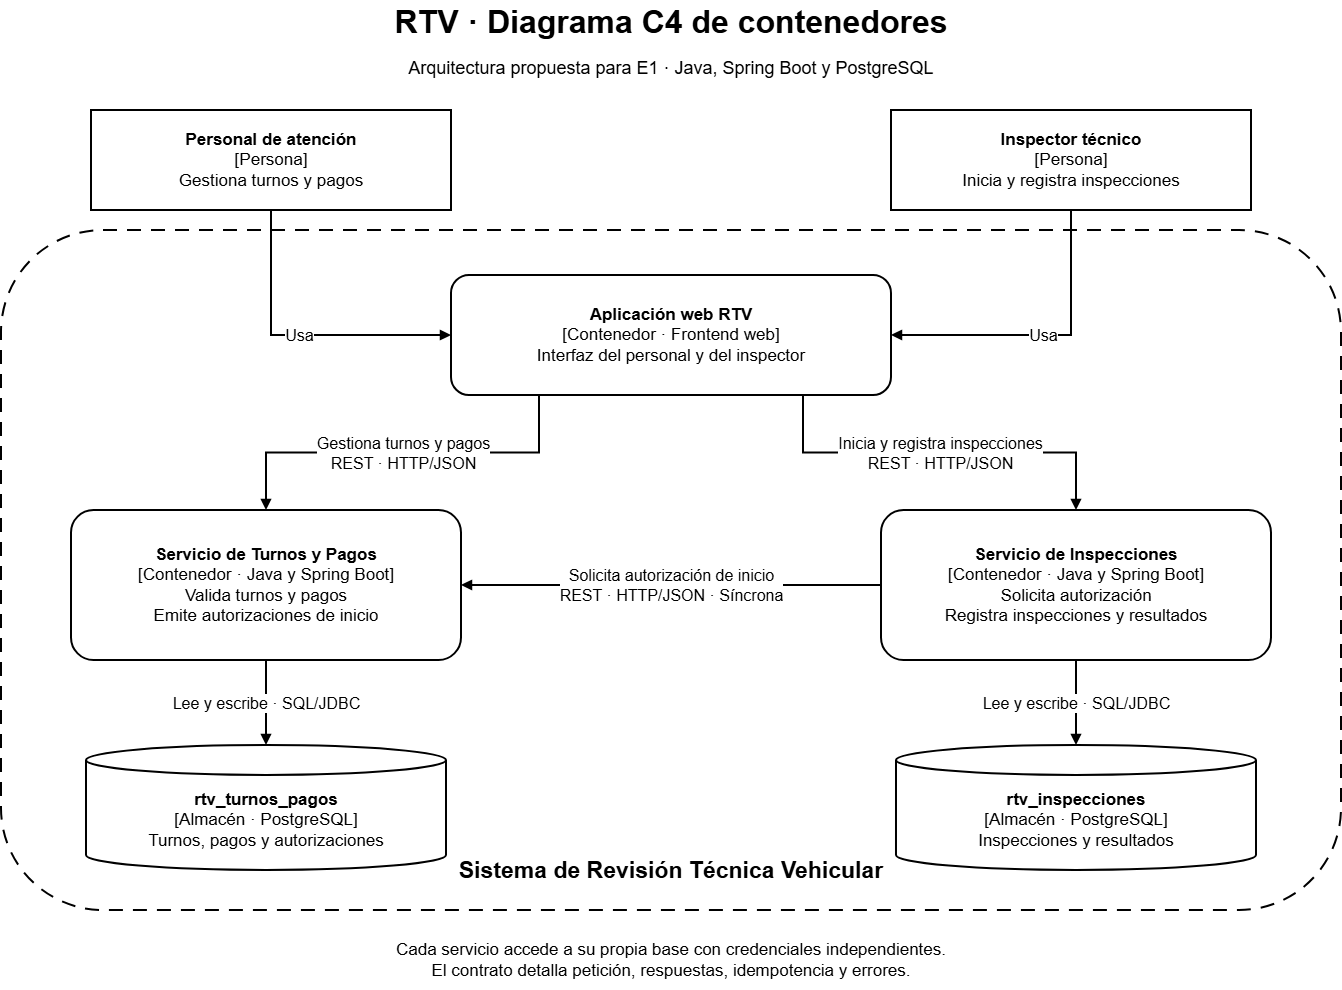

The diagram above was exported from draw.io. Its source (the exported page's mxGraphModel, read from the mxfile embedded in the PNG):
<mxGraphModel dx="1675" dy="887" grid="0" gridSize="10" guides="1" tooltips="1" connect="1" arrows="1" fold="1" page="1" pageScale="1" pageWidth="1400" pageHeight="1040" background="light-dark(#FFFFFF,#000000)" math="0" shadow="0">
  <root>
    <mxCell id="0" />
    <mxCell id="1" parent="0" />
    <mxCell id="boundary" parent="1" style="whiteSpace=wrap;html=1;fillColor=#FFFFFF;strokeColor=#000000;fontColor=#000000;fontFamily=Arial;fontSize=17;strokeWidth=2;spacing=10;dashed=1;dashPattern=7 5;rounded=1;verticalAlign=bottom;spacingBottom=15;fontStyle=1;fontSize=23;fillColor=none;" value="Sistema de Revisión Técnica Vehicular" vertex="1">
      <mxGeometry height="680" width="1340" x="30" y="250" as="geometry" />
    </mxCell>
    <mxCell id="title" parent="1" style="whiteSpace=wrap;html=1;fillColor=#FFFFFF;strokeColor=#000000;fontColor=#000000;fontFamily=Arial;fontSize=17;strokeWidth=2;spacing=10;strokeColor=none;fontSize=32;fontStyle=1;" value="RTV · Diagrama C4 de contenedores" vertex="1">
      <mxGeometry height="45" width="1100" x="150" y="20" as="geometry" />
    </mxCell>
    <mxCell id="sub" parent="1" style="whiteSpace=wrap;html=1;fillColor=#FFFFFF;strokeColor=#000000;fontColor=#000000;fontFamily=Arial;fontSize=17;strokeWidth=2;spacing=10;strokeColor=none;fontSize=18;" value="Arquitectura propuesta para E1 · Java, Spring Boot y PostgreSQL" vertex="1">
      <mxGeometry height="30" width="1000" x="200" y="73" as="geometry" />
    </mxCell>
    <mxCell id="person1" parent="1" style="whiteSpace=wrap;html=1;fillColor=#FFFFFF;strokeColor=#000000;fontColor=#000000;fontFamily=Arial;fontSize=17;strokeWidth=2;spacing=10;" value="&lt;b&gt;Personal de atención&lt;/b&gt;&lt;br&gt;[Persona]&lt;br&gt;Gestiona turnos y pagos" vertex="1">
      <mxGeometry height="100" width="360" x="120" y="130" as="geometry" />
    </mxCell>
    <mxCell id="person2" parent="1" style="whiteSpace=wrap;html=1;fillColor=#FFFFFF;strokeColor=#000000;fontColor=#000000;fontFamily=Arial;fontSize=17;strokeWidth=2;spacing=10;" value="&lt;b&gt;Inspector técnico&lt;/b&gt;&lt;br&gt;[Persona]&lt;br&gt;Inicia y registra inspecciones" vertex="1">
      <mxGeometry height="100" width="360" x="920" y="130" as="geometry" />
    </mxCell>
    <mxCell id="web" parent="1" style="whiteSpace=wrap;html=1;fillColor=#FFFFFF;strokeColor=#000000;fontColor=#000000;fontFamily=Arial;fontSize=17;strokeWidth=2;spacing=10;rounded=1;" value="&lt;b&gt;Aplicación web RTV&lt;/b&gt;&lt;br&gt;[Contenedor · Frontend web]&lt;br&gt;Interfaz del personal y del inspector" vertex="1">
      <mxGeometry height="120" width="440" x="480" y="295" as="geometry" />
    </mxCell>
    <mxCell id="turnos" parent="1" style="whiteSpace=wrap;html=1;fillColor=#FFFFFF;strokeColor=#000000;fontColor=#000000;fontFamily=Arial;fontSize=17;strokeWidth=2;spacing=10;rounded=1;" value="&lt;b&gt;Servicio de Turnos y Pagos&lt;/b&gt;&lt;br&gt;[Contenedor · Java y Spring Boot]&lt;br&gt;Valida turnos y pagos&lt;br&gt;Emite autorizaciones de inicio" vertex="1">
      <mxGeometry height="150" width="390" x="100" y="530" as="geometry" />
    </mxCell>
    <mxCell id="ins" parent="1" style="whiteSpace=wrap;html=1;fillColor=#FFFFFF;strokeColor=#000000;fontColor=#000000;fontFamily=Arial;fontSize=17;strokeWidth=2;spacing=10;rounded=1;" value="&lt;b&gt;Servicio de Inspecciones&lt;/b&gt;&lt;br&gt;[Contenedor · Java y Spring Boot]&lt;br&gt;Solicita autorización&lt;br&gt;Registra inspecciones y resultados" vertex="1">
      <mxGeometry height="150" width="390" x="910" y="530" as="geometry" />
    </mxCell>
    <mxCell id="db1" parent="1" style="whiteSpace=wrap;html=1;fillColor=#FFFFFF;strokeColor=#000000;fontColor=#000000;fontFamily=Arial;fontSize=17;strokeWidth=2;spacing=10;shape=cylinder3;boundedLbl=1;size=15;" value="&lt;b&gt;rtv_turnos_pagos&lt;/b&gt;&lt;br&gt;[Almacén · PostgreSQL]&lt;br&gt;Turnos, pagos y autorizaciones" vertex="1">
      <mxGeometry height="125" width="360" x="115" y="765" as="geometry" />
    </mxCell>
    <mxCell id="db2" parent="1" style="whiteSpace=wrap;html=1;fillColor=#FFFFFF;strokeColor=#000000;fontColor=#000000;fontFamily=Arial;fontSize=17;strokeWidth=2;spacing=10;shape=cylinder3;boundedLbl=1;size=15;" value="&lt;b&gt;rtv_inspecciones&lt;/b&gt;&lt;br&gt;[Almacén · PostgreSQL]&lt;br&gt;Inspecciones y resultados" vertex="1">
      <mxGeometry height="125" width="360" x="925" y="765" as="geometry" />
    </mxCell>
    <mxCell id="e1" edge="1" parent="1" source="person1" style="edgeStyle=orthogonalEdgeStyle;rounded=0;html=1;strokeColor=#000000;fontColor=#000000;fontFamily=Arial;fontSize=16;strokeWidth=2;endArrow=block;endFill=1;labelBackgroundColor=#FFFFFF;exitX=0.5;exitY=1;entryX=0;entryY=0.5;" target="web" value="Usa">
      <mxGeometry relative="1" as="geometry" />
    </mxCell>
    <mxCell id="e2" edge="1" parent="1" source="person2" style="edgeStyle=orthogonalEdgeStyle;rounded=0;html=1;strokeColor=#000000;fontColor=#000000;fontFamily=Arial;fontSize=16;strokeWidth=2;endArrow=block;endFill=1;labelBackgroundColor=#FFFFFF;exitX=0.5;exitY=1;entryX=1;entryY=0.5;" target="web" value="Usa">
      <mxGeometry relative="1" as="geometry" />
    </mxCell>
    <mxCell id="e3" edge="1" parent="1" source="web" style="edgeStyle=orthogonalEdgeStyle;rounded=0;html=1;strokeColor=#000000;fontColor=#000000;fontFamily=Arial;fontSize=16;strokeWidth=2;endArrow=block;endFill=1;labelBackgroundColor=#FFFFFF;exitX=0.2;exitY=1;entryX=0.5;entryY=0;" target="turnos" value="Gestiona turnos y pagos&lt;br&gt;REST · HTTP/JSON">
      <mxGeometry relative="1" as="geometry" />
    </mxCell>
    <mxCell id="e4" edge="1" parent="1" source="web" style="edgeStyle=orthogonalEdgeStyle;rounded=0;html=1;strokeColor=#000000;fontColor=#000000;fontFamily=Arial;fontSize=16;strokeWidth=2;endArrow=block;endFill=1;labelBackgroundColor=#FFFFFF;exitX=0.8;exitY=1;entryX=0.5;entryY=0;" target="ins" value="Inicia y registra inspecciones&lt;br&gt;REST · HTTP/JSON">
      <mxGeometry relative="1" as="geometry" />
    </mxCell>
    <mxCell id="e5" edge="1" parent="1" source="ins" style="edgeStyle=orthogonalEdgeStyle;rounded=0;html=1;strokeColor=#000000;fontColor=#000000;fontFamily=Arial;fontSize=16;strokeWidth=2;endArrow=block;endFill=1;labelBackgroundColor=#FFFFFF;exitX=0;exitY=0.5;entryX=1;entryY=0.5;" target="turnos" value="Solicita autorización de inicio&lt;br&gt;REST · HTTP/JSON · Síncrona">
      <mxGeometry relative="1" as="geometry" />
    </mxCell>
    <mxCell id="e6" edge="1" parent="1" source="turnos" style="edgeStyle=orthogonalEdgeStyle;rounded=0;html=1;strokeColor=#000000;fontColor=#000000;fontFamily=Arial;fontSize=16;strokeWidth=2;endArrow=block;endFill=1;labelBackgroundColor=#FFFFFF;exitX=0.5;exitY=1;entryX=0.5;entryY=0;" target="db1" value="Lee y escribe · SQL/JDBC">
      <mxGeometry relative="1" as="geometry" />
    </mxCell>
    <mxCell id="e7" edge="1" parent="1" source="ins" style="edgeStyle=orthogonalEdgeStyle;rounded=0;html=1;strokeColor=#000000;fontColor=#000000;fontFamily=Arial;fontSize=16;strokeWidth=2;endArrow=block;endFill=1;labelBackgroundColor=#FFFFFF;exitX=0.5;exitY=1;entryX=0.5;entryY=0;" target="db2" value="Lee y escribe · SQL/JDBC">
      <mxGeometry relative="1" as="geometry" />
    </mxCell>
    <mxCell id="foot" parent="1" style="whiteSpace=wrap;html=1;fillColor=#FFFFFF;strokeColor=#000000;fontColor=#000000;fontFamily=Arial;fontSize=17;strokeWidth=2;spacing=10;strokeColor=none;fontSize=17;" value="Cada servicio accede a su propia base con credenciales independientes.&lt;br&gt;El contrato detalla petición, respuestas, idempotencia y errores." vertex="1">
      <mxGeometry height="60" width="1240" x="80" y="950" as="geometry" />
    </mxCell>
  </root>
</mxGraphModel>